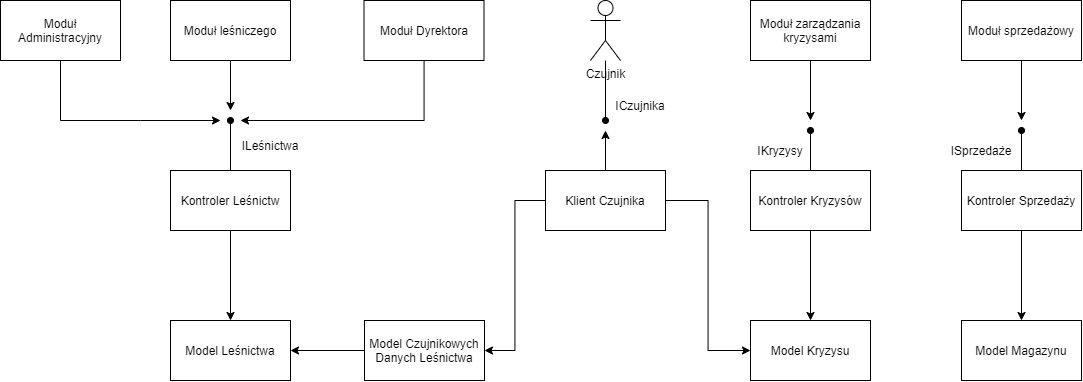

The diagram above was exported from draw.io. Its source (the exported page's mxGraphModel, read from the mxfile embedded in the PNG):
<mxGraphModel dx="1114" dy="1583" grid="1" gridSize="10" guides="1" tooltips="1" connect="1" arrows="1" fold="1" page="1" pageScale="1" pageWidth="827" pageHeight="1169" math="0" shadow="0">
  <root>
    <mxCell id="0" />
    <mxCell id="1" parent="0" />
    <mxCell id="If2MiLzmtltXnxCXwl47-1" style="edgeStyle=orthogonalEdgeStyle;rounded=0;orthogonalLoop=1;jettySize=auto;html=1;endArrow=classic;endFill=1;" edge="1" parent="1" source="If2MiLzmtltXnxCXwl47-2">
      <mxGeometry relative="1" as="geometry">
        <mxPoint x="290" y="240" as="targetPoint" />
        <Array as="points">
          <mxPoint x="474" y="240" />
        </Array>
      </mxGeometry>
    </mxCell>
    <mxCell id="If2MiLzmtltXnxCXwl47-2" value="Moduł Dyrektora" style="rounded=0;whiteSpace=wrap;html=1;" vertex="1" parent="1">
      <mxGeometry x="413.5" y="120" width="120" height="60" as="geometry" />
    </mxCell>
    <mxCell id="If2MiLzmtltXnxCXwl47-3" style="edgeStyle=orthogonalEdgeStyle;rounded=0;orthogonalLoop=1;jettySize=auto;html=1;endArrow=classic;endFill=1;" edge="1" parent="1" source="If2MiLzmtltXnxCXwl47-4">
      <mxGeometry relative="1" as="geometry">
        <mxPoint x="270" y="240" as="targetPoint" />
        <Array as="points">
          <mxPoint x="190" y="240" />
          <mxPoint x="190" y="240" />
        </Array>
      </mxGeometry>
    </mxCell>
    <mxCell id="If2MiLzmtltXnxCXwl47-4" value="Moduł Administracyjny" style="rounded=0;whiteSpace=wrap;html=1;" vertex="1" parent="1">
      <mxGeometry x="50" y="120" width="120" height="60" as="geometry" />
    </mxCell>
    <mxCell id="If2MiLzmtltXnxCXwl47-5" style="edgeStyle=orthogonalEdgeStyle;rounded=0;orthogonalLoop=1;jettySize=auto;html=1;endArrow=oval;endFill=1;" edge="1" parent="1" source="If2MiLzmtltXnxCXwl47-7">
      <mxGeometry relative="1" as="geometry">
        <mxPoint x="280" y="240" as="targetPoint" />
      </mxGeometry>
    </mxCell>
    <mxCell id="If2MiLzmtltXnxCXwl47-6" style="edgeStyle=orthogonalEdgeStyle;rounded=0;orthogonalLoop=1;jettySize=auto;html=1;endArrow=classic;endFill=1;entryX=0.5;entryY=0;entryDx=0;entryDy=0;entryPerimeter=0;" edge="1" parent="1" source="If2MiLzmtltXnxCXwl47-7" target="If2MiLzmtltXnxCXwl47-9">
      <mxGeometry relative="1" as="geometry">
        <mxPoint x="280" y="430" as="targetPoint" />
      </mxGeometry>
    </mxCell>
    <mxCell id="If2MiLzmtltXnxCXwl47-7" value="Kontroler Leśnictw" style="rounded=0;whiteSpace=wrap;html=1;" vertex="1" parent="1">
      <mxGeometry x="220" y="290" width="120" height="60" as="geometry" />
    </mxCell>
    <mxCell id="If2MiLzmtltXnxCXwl47-8" value="ILeśnictwa" style="text;html=1;strokeColor=none;fillColor=none;align=center;verticalAlign=middle;whiteSpace=wrap;rounded=0;" vertex="1" parent="1">
      <mxGeometry x="290" y="250" width="60" height="30" as="geometry" />
    </mxCell>
    <mxCell id="If2MiLzmtltXnxCXwl47-9" value="Model Leśnictwa" style="rounded=0;whiteSpace=wrap;html=1;" vertex="1" parent="1">
      <mxGeometry x="220" y="440" width="120" height="60" as="geometry" />
    </mxCell>
    <mxCell id="If2MiLzmtltXnxCXwl47-10" style="edgeStyle=orthogonalEdgeStyle;rounded=0;orthogonalLoop=1;jettySize=auto;html=1;endArrow=classic;endFill=1;" edge="1" parent="1" source="If2MiLzmtltXnxCXwl47-11">
      <mxGeometry relative="1" as="geometry">
        <mxPoint x="860" y="240" as="targetPoint" />
      </mxGeometry>
    </mxCell>
    <mxCell id="If2MiLzmtltXnxCXwl47-11" value="Moduł zarządzania kryzysami" style="rounded=0;whiteSpace=wrap;html=1;" vertex="1" parent="1">
      <mxGeometry x="800" y="120" width="120" height="60" as="geometry" />
    </mxCell>
    <mxCell id="If2MiLzmtltXnxCXwl47-12" style="edgeStyle=orthogonalEdgeStyle;rounded=0;orthogonalLoop=1;jettySize=auto;html=1;endArrow=classic;endFill=1;" edge="1" parent="1" source="If2MiLzmtltXnxCXwl47-13">
      <mxGeometry relative="1" as="geometry">
        <mxPoint x="1071" y="240" as="targetPoint" />
      </mxGeometry>
    </mxCell>
    <mxCell id="If2MiLzmtltXnxCXwl47-13" value="Moduł sprzedażowy" style="rounded=0;whiteSpace=wrap;html=1;" vertex="1" parent="1">
      <mxGeometry x="1011" y="120" width="120" height="60" as="geometry" />
    </mxCell>
    <mxCell id="If2MiLzmtltXnxCXwl47-14" style="edgeStyle=orthogonalEdgeStyle;rounded=0;orthogonalLoop=1;jettySize=auto;html=1;endArrow=classic;endFill=1;" edge="1" parent="1" source="If2MiLzmtltXnxCXwl47-15">
      <mxGeometry relative="1" as="geometry">
        <mxPoint x="280" y="230" as="targetPoint" />
      </mxGeometry>
    </mxCell>
    <mxCell id="If2MiLzmtltXnxCXwl47-15" value="Moduł leśniczego" style="rounded=0;whiteSpace=wrap;html=1;" vertex="1" parent="1">
      <mxGeometry x="220" y="120" width="120" height="60" as="geometry" />
    </mxCell>
    <mxCell id="If2MiLzmtltXnxCXwl47-16" style="edgeStyle=orthogonalEdgeStyle;rounded=0;orthogonalLoop=1;jettySize=auto;html=1;endArrow=oval;endFill=1;" edge="1" parent="1" source="If2MiLzmtltXnxCXwl47-18">
      <mxGeometry relative="1" as="geometry">
        <mxPoint x="860" y="250" as="targetPoint" />
      </mxGeometry>
    </mxCell>
    <mxCell id="If2MiLzmtltXnxCXwl47-17" style="edgeStyle=orthogonalEdgeStyle;rounded=0;orthogonalLoop=1;jettySize=auto;html=1;entryX=0.5;entryY=0;entryDx=0;entryDy=0;endArrow=classic;endFill=1;" edge="1" parent="1" source="If2MiLzmtltXnxCXwl47-18" target="If2MiLzmtltXnxCXwl47-22">
      <mxGeometry relative="1" as="geometry" />
    </mxCell>
    <mxCell id="If2MiLzmtltXnxCXwl47-18" value="Kontroler Kryzysów" style="rounded=0;whiteSpace=wrap;html=1;" vertex="1" parent="1">
      <mxGeometry x="800" y="290" width="120" height="60" as="geometry" />
    </mxCell>
    <mxCell id="If2MiLzmtltXnxCXwl47-19" style="edgeStyle=orthogonalEdgeStyle;rounded=0;orthogonalLoop=1;jettySize=auto;html=1;endArrow=oval;endFill=1;" edge="1" parent="1" source="If2MiLzmtltXnxCXwl47-21">
      <mxGeometry relative="1" as="geometry">
        <mxPoint x="1071" y="250" as="targetPoint" />
      </mxGeometry>
    </mxCell>
    <mxCell id="If2MiLzmtltXnxCXwl47-20" style="edgeStyle=orthogonalEdgeStyle;rounded=0;orthogonalLoop=1;jettySize=auto;html=1;entryX=0.5;entryY=0;entryDx=0;entryDy=0;endArrow=classic;endFill=1;" edge="1" parent="1" source="If2MiLzmtltXnxCXwl47-21" target="If2MiLzmtltXnxCXwl47-23">
      <mxGeometry relative="1" as="geometry" />
    </mxCell>
    <mxCell id="If2MiLzmtltXnxCXwl47-21" value="Kontroler Sprzedaży" style="rounded=0;whiteSpace=wrap;html=1;" vertex="1" parent="1">
      <mxGeometry x="1011" y="290" width="120" height="60" as="geometry" />
    </mxCell>
    <mxCell id="If2MiLzmtltXnxCXwl47-22" value="Model Kryzysu" style="rounded=0;whiteSpace=wrap;html=1;" vertex="1" parent="1">
      <mxGeometry x="800" y="440" width="120" height="60" as="geometry" />
    </mxCell>
    <mxCell id="If2MiLzmtltXnxCXwl47-23" value="Model Magazynu" style="rounded=0;whiteSpace=wrap;html=1;" vertex="1" parent="1">
      <mxGeometry x="1011" y="440" width="120" height="60" as="geometry" />
    </mxCell>
    <mxCell id="If2MiLzmtltXnxCXwl47-24" value="IKryzysy" style="text;html=1;strokeColor=none;fillColor=none;align=center;verticalAlign=middle;whiteSpace=wrap;rounded=0;" vertex="1" parent="1">
      <mxGeometry x="810" y="260" width="40" height="20" as="geometry" />
    </mxCell>
    <mxCell id="If2MiLzmtltXnxCXwl47-25" value="ISprzedaże" style="text;html=1;strokeColor=none;fillColor=none;align=center;verticalAlign=middle;whiteSpace=wrap;rounded=0;" vertex="1" parent="1">
      <mxGeometry x="1011" y="260" width="40" height="20" as="geometry" />
    </mxCell>
    <mxCell id="If2MiLzmtltXnxCXwl47-26" style="edgeStyle=orthogonalEdgeStyle;rounded=0;orthogonalLoop=1;jettySize=auto;html=1;endArrow=oval;endFill=1;" edge="1" parent="1" source="If2MiLzmtltXnxCXwl47-27">
      <mxGeometry relative="1" as="geometry">
        <mxPoint x="655" y="240" as="targetPoint" />
      </mxGeometry>
    </mxCell>
    <mxCell id="If2MiLzmtltXnxCXwl47-27" value="Czujnik" style="shape=umlActor;verticalLabelPosition=bottom;verticalAlign=top;html=1;outlineConnect=0;" vertex="1" parent="1">
      <mxGeometry x="640" y="120" width="30" height="60" as="geometry" />
    </mxCell>
    <mxCell id="If2MiLzmtltXnxCXwl47-28" style="edgeStyle=orthogonalEdgeStyle;rounded=0;orthogonalLoop=1;jettySize=auto;html=1;entryX=1;entryY=0.5;entryDx=0;entryDy=0;" edge="1" parent="1" source="If2MiLzmtltXnxCXwl47-29" target="If2MiLzmtltXnxCXwl47-9">
      <mxGeometry relative="1" as="geometry" />
    </mxCell>
    <mxCell id="If2MiLzmtltXnxCXwl47-29" value="Model Czujnikowych&lt;br&gt;Danych Leśnictwa" style="rounded=0;whiteSpace=wrap;html=1;" vertex="1" parent="1">
      <mxGeometry x="414" y="440" width="120" height="60" as="geometry" />
    </mxCell>
    <mxCell id="If2MiLzmtltXnxCXwl47-30" value="ICzujnika" style="text;html=1;strokeColor=none;fillColor=none;align=center;verticalAlign=middle;whiteSpace=wrap;rounded=0;" vertex="1" parent="1">
      <mxGeometry x="660" y="210" width="60" height="30" as="geometry" />
    </mxCell>
    <mxCell id="If2MiLzmtltXnxCXwl47-31" style="edgeStyle=orthogonalEdgeStyle;rounded=0;orthogonalLoop=1;jettySize=auto;html=1;exitX=0.5;exitY=0;exitDx=0;exitDy=0;endArrow=classic;endFill=1;" edge="1" parent="1" source="If2MiLzmtltXnxCXwl47-34">
      <mxGeometry relative="1" as="geometry">
        <mxPoint x="655" y="250" as="targetPoint" />
      </mxGeometry>
    </mxCell>
    <mxCell id="If2MiLzmtltXnxCXwl47-32" style="edgeStyle=orthogonalEdgeStyle;rounded=0;orthogonalLoop=1;jettySize=auto;html=1;entryX=1;entryY=0.5;entryDx=0;entryDy=0;endArrow=classic;endFill=1;" edge="1" parent="1" source="If2MiLzmtltXnxCXwl47-34" target="If2MiLzmtltXnxCXwl47-29">
      <mxGeometry relative="1" as="geometry" />
    </mxCell>
    <mxCell id="If2MiLzmtltXnxCXwl47-33" style="edgeStyle=orthogonalEdgeStyle;rounded=0;orthogonalLoop=1;jettySize=auto;html=1;entryX=0;entryY=0.5;entryDx=0;entryDy=0;endArrow=classic;endFill=1;" edge="1" parent="1" source="If2MiLzmtltXnxCXwl47-34" target="If2MiLzmtltXnxCXwl47-22">
      <mxGeometry relative="1" as="geometry" />
    </mxCell>
    <mxCell id="If2MiLzmtltXnxCXwl47-34" value="Klient Czujnika" style="rounded=0;whiteSpace=wrap;html=1;" vertex="1" parent="1">
      <mxGeometry x="595" y="290" width="120" height="60" as="geometry" />
    </mxCell>
  </root>
</mxGraphModel>